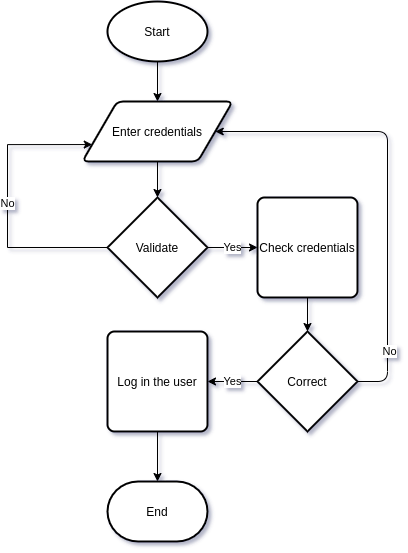

The diagram above was exported from draw.io. Its source (the exported page's mxGraphModel, read from the mxfile embedded in the PNG):
<mxGraphModel dx="1110" dy="683" grid="1" gridSize="10" guides="1" tooltips="1" connect="1" arrows="1" fold="1" page="1" pageScale="1" pageWidth="3300" pageHeight="4681" math="0" shadow="0">
  <root>
    <mxCell id="0" />
    <mxCell id="1" parent="0" />
    <mxCell id="2" value="No" style="edgeStyle=orthogonalEdgeStyle;rounded=0;orthogonalLoop=1;jettySize=auto;html=1;exitX=0;exitY=0.5;exitDx=0;exitDy=0;exitPerimeter=0;entryX=0;entryY=0.75;entryDx=0;entryDy=0;" edge="1" source="4" target="9" parent="1">
      <mxGeometry relative="1" as="geometry">
        <Array as="points">
          <mxPoint x="240" y="1176" />
          <mxPoint x="240" y="1073" />
        </Array>
      </mxGeometry>
    </mxCell>
    <mxCell id="3" value="Yes" style="edgeStyle=orthogonalEdgeStyle;rounded=0;orthogonalLoop=1;jettySize=auto;html=1;" edge="1" source="4" target="15" parent="1">
      <mxGeometry relative="1" as="geometry" />
    </mxCell>
    <mxCell id="4" value="Validate" style="strokeWidth=2;html=1;shape=mxgraph.flowchart.decision;whiteSpace=wrap;" vertex="1" parent="1">
      <mxGeometry x="340" y="1126" width="100" height="100" as="geometry" />
    </mxCell>
    <mxCell id="5" value="" style="edgeStyle=orthogonalEdgeStyle;rounded=0;orthogonalLoop=1;jettySize=auto;html=1;" edge="1" source="6" target="9" parent="1">
      <mxGeometry relative="1" as="geometry" />
    </mxCell>
    <mxCell id="6" value="Start" style="strokeWidth=2;html=1;shape=mxgraph.flowchart.start_1;whiteSpace=wrap;" vertex="1" parent="1">
      <mxGeometry x="340" y="930" width="100" height="60" as="geometry" />
    </mxCell>
    <mxCell id="7" value="End" style="strokeWidth=2;html=1;shape=mxgraph.flowchart.terminator;whiteSpace=wrap;" vertex="1" parent="1">
      <mxGeometry x="340" y="1410" width="100" height="60" as="geometry" />
    </mxCell>
    <mxCell id="8" value="" style="edgeStyle=orthogonalEdgeStyle;rounded=0;orthogonalLoop=1;jettySize=auto;html=1;" edge="1" source="9" target="4" parent="1">
      <mxGeometry relative="1" as="geometry" />
    </mxCell>
    <mxCell id="9" value="Enter credentials" style="shape=parallelogram;html=1;strokeWidth=2;perimeter=parallelogramPerimeter;whiteSpace=wrap;rounded=1;arcSize=12;size=0.23;" vertex="1" parent="1">
      <mxGeometry x="315" y="1030" width="150" height="60" as="geometry" />
    </mxCell>
    <mxCell id="10" value="Yes" style="edgeStyle=orthogonalEdgeStyle;rounded=0;orthogonalLoop=1;jettySize=auto;html=1;" edge="1" source="11" target="13" parent="1">
      <mxGeometry relative="1" as="geometry" />
    </mxCell>
    <mxCell id="11" value="Correct" style="strokeWidth=2;html=1;shape=mxgraph.flowchart.decision;whiteSpace=wrap;" vertex="1" parent="1">
      <mxGeometry x="490" y="1260" width="100" height="100" as="geometry" />
    </mxCell>
    <mxCell id="12" value="" style="edgeStyle=orthogonalEdgeStyle;rounded=0;orthogonalLoop=1;jettySize=auto;html=1;" edge="1" source="13" target="7" parent="1">
      <mxGeometry relative="1" as="geometry" />
    </mxCell>
    <mxCell id="13" value="Log in the user" style="rounded=1;whiteSpace=wrap;html=1;absoluteArcSize=1;arcSize=14;strokeWidth=2;" vertex="1" parent="1">
      <mxGeometry x="340" y="1260" width="100" height="100" as="geometry" />
    </mxCell>
    <mxCell id="14" value="" style="edgeStyle=orthogonalEdgeStyle;rounded=0;orthogonalLoop=1;jettySize=auto;html=1;" edge="1" source="15" target="11" parent="1">
      <mxGeometry relative="1" as="geometry" />
    </mxCell>
    <mxCell id="15" value="Check credentials" style="rounded=1;whiteSpace=wrap;html=1;absoluteArcSize=1;arcSize=14;strokeWidth=2;" vertex="1" parent="1">
      <mxGeometry x="490" y="1126" width="100" height="100" as="geometry" />
    </mxCell>
    <mxCell id="16" value="" style="endArrow=classic;html=1;exitX=1;exitY=0.5;exitDx=0;exitDy=0;exitPerimeter=0;entryX=1;entryY=0.5;entryDx=0;entryDy=0;" edge="1" source="11" target="9" parent="1">
      <mxGeometry width="50" height="50" relative="1" as="geometry">
        <mxPoint x="270" y="1290" as="sourcePoint" />
        <mxPoint x="320" y="1240" as="targetPoint" />
        <Array as="points">
          <mxPoint x="620" y="1310" />
          <mxPoint x="620" y="1060" />
        </Array>
      </mxGeometry>
    </mxCell>
    <mxCell id="17" value="No" style="edgeLabel;html=1;align=center;verticalAlign=middle;resizable=0;points=[];" vertex="1" connectable="0" parent="16">
      <mxGeometry x="-0.7302" y="-1" relative="1" as="geometry">
        <mxPoint as="offset" />
      </mxGeometry>
    </mxCell>
  </root>
</mxGraphModel>